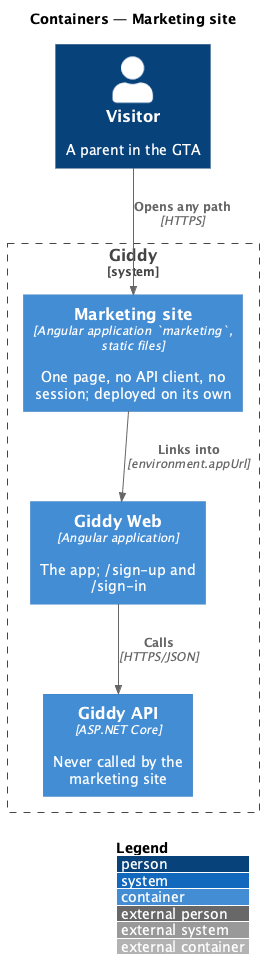

The diagram above was rendered by PlantUML. Its source (embedded in the PNG):
@startuml
!include <C4/C4_Container>
LAYOUT_WITH_LEGEND()
title Containers — Marketing site

Person(visitor, "Visitor", "A parent in the GTA")
System_Boundary(giddy_b, "Giddy") {
  Container(site, "Marketing site", "Angular application `marketing`, static files", "One page, no API client, no session; deployed on its own")
  Container(web, "Giddy Web", "Angular application", "The app; /sign-up and /sign-in")
  Container(api, "Giddy API", "ASP.NET Core", "Never called by the marketing site")
}

Rel(visitor, site, "Opens any path", "HTTPS")
Rel(site, web, "Links into", "environment.appUrl")
Rel(web, api, "Calls", "HTTPS/JSON")
@enduml